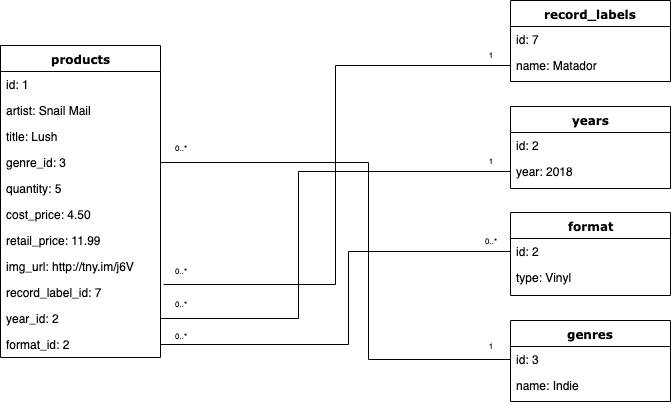

The diagram above was exported from draw.io. Its source (the exported page's mxGraphModel, read from the mxfile embedded in the PNG):
<mxGraphModel dx="786" dy="582" grid="1" gridSize="10" guides="1" tooltips="1" connect="1" arrows="1" fold="1" page="1" pageScale="1" pageWidth="827" pageHeight="827" math="0" shadow="0">
  <root>
    <mxCell id="0" />
    <mxCell id="1" parent="0" />
    <mxCell id="mWhxvPbhG-tekc-er9v0-1" value="products" style="swimlane;html=1;fontStyle=1;align=center;verticalAlign=top;childLayout=stackLayout;horizontal=1;startSize=26;horizontalStack=0;resizeParent=1;resizeLast=0;collapsible=1;marginBottom=0;swimlaneFillColor=#ffffff;rounded=0;shadow=0;comic=0;labelBackgroundColor=none;strokeColor=#000000;strokeWidth=1;fillColor=none;fontFamily=Verdana;fontSize=12;fontColor=#000000;" parent="1" vertex="1">
      <mxGeometry x="82" y="212" width="160" height="312" as="geometry" />
    </mxCell>
    <mxCell id="mWhxvPbhG-tekc-er9v0-2" value="id: 1" style="text;html=1;strokeColor=none;fillColor=none;align=left;verticalAlign=top;spacingLeft=4;spacingRight=4;whiteSpace=wrap;overflow=hidden;rotatable=0;points=[[0,0.5],[1,0.5]];portConstraint=eastwest;" parent="mWhxvPbhG-tekc-er9v0-1" vertex="1">
      <mxGeometry y="26" width="160" height="26" as="geometry" />
    </mxCell>
    <mxCell id="mWhxvPbhG-tekc-er9v0-3" value="artist: Snail Mail" style="text;html=1;strokeColor=none;fillColor=none;align=left;verticalAlign=top;spacingLeft=4;spacingRight=4;whiteSpace=wrap;overflow=hidden;rotatable=0;points=[[0,0.5],[1,0.5]];portConstraint=eastwest;" parent="mWhxvPbhG-tekc-er9v0-1" vertex="1">
      <mxGeometry y="52" width="160" height="26" as="geometry" />
    </mxCell>
    <mxCell id="mWhxvPbhG-tekc-er9v0-4" value="title: Lush" style="text;html=1;strokeColor=none;fillColor=none;align=left;verticalAlign=top;spacingLeft=4;spacingRight=4;whiteSpace=wrap;overflow=hidden;rotatable=0;points=[[0,0.5],[1,0.5]];portConstraint=eastwest;" parent="mWhxvPbhG-tekc-er9v0-1" vertex="1">
      <mxGeometry y="78" width="160" height="26" as="geometry" />
    </mxCell>
    <mxCell id="RV2Hj8lHUjQMnlIdJKk4-2" value="genre_id: 3" style="text;html=1;strokeColor=none;fillColor=none;align=left;verticalAlign=top;spacingLeft=4;spacingRight=4;whiteSpace=wrap;overflow=hidden;rotatable=0;points=[[0,0.5],[1,0.5]];portConstraint=eastwest;" parent="mWhxvPbhG-tekc-er9v0-1" vertex="1">
      <mxGeometry y="104" width="160" height="26" as="geometry" />
    </mxCell>
    <mxCell id="mWhxvPbhG-tekc-er9v0-5" value="quantity: 5" style="text;html=1;strokeColor=none;fillColor=none;align=left;verticalAlign=top;spacingLeft=4;spacingRight=4;whiteSpace=wrap;overflow=hidden;rotatable=0;points=[[0,0.5],[1,0.5]];portConstraint=eastwest;" parent="mWhxvPbhG-tekc-er9v0-1" vertex="1">
      <mxGeometry y="130" width="160" height="26" as="geometry" />
    </mxCell>
    <mxCell id="mWhxvPbhG-tekc-er9v0-6" value="cost_price: 4.50" style="text;html=1;strokeColor=none;fillColor=none;align=left;verticalAlign=top;spacingLeft=4;spacingRight=4;whiteSpace=wrap;overflow=hidden;rotatable=0;points=[[0,0.5],[1,0.5]];portConstraint=eastwest;" parent="mWhxvPbhG-tekc-er9v0-1" vertex="1">
      <mxGeometry y="156" width="160" height="26" as="geometry" />
    </mxCell>
    <mxCell id="mWhxvPbhG-tekc-er9v0-7" value="retail_price: 11.99" style="text;html=1;strokeColor=none;fillColor=none;align=left;verticalAlign=top;spacingLeft=4;spacingRight=4;whiteSpace=wrap;overflow=hidden;rotatable=0;points=[[0,0.5],[1,0.5]];portConstraint=eastwest;" parent="mWhxvPbhG-tekc-er9v0-1" vertex="1">
      <mxGeometry y="182" width="160" height="26" as="geometry" />
    </mxCell>
    <mxCell id="mWhxvPbhG-tekc-er9v0-115" value="img_url: http://tny.im/j6V" style="text;html=1;strokeColor=none;fillColor=none;align=left;verticalAlign=top;spacingLeft=4;spacingRight=4;whiteSpace=wrap;overflow=hidden;rotatable=0;points=[[0,0.5],[1,0.5]];portConstraint=eastwest;" parent="mWhxvPbhG-tekc-er9v0-1" vertex="1">
      <mxGeometry y="208" width="160" height="26" as="geometry" />
    </mxCell>
    <mxCell id="mWhxvPbhG-tekc-er9v0-8" value="record_label_id: 7" style="text;html=1;strokeColor=none;fillColor=none;align=left;verticalAlign=top;spacingLeft=4;spacingRight=4;whiteSpace=wrap;overflow=hidden;rotatable=0;points=[[0,0.5],[1,0.5]];portConstraint=eastwest;" parent="mWhxvPbhG-tekc-er9v0-1" vertex="1">
      <mxGeometry y="234" width="160" height="26" as="geometry" />
    </mxCell>
    <mxCell id="mWhxvPbhG-tekc-er9v0-9" value="year_id: 2" style="text;html=1;strokeColor=none;fillColor=none;align=left;verticalAlign=top;spacingLeft=4;spacingRight=4;whiteSpace=wrap;overflow=hidden;rotatable=0;points=[[0,0.5],[1,0.5]];portConstraint=eastwest;" parent="mWhxvPbhG-tekc-er9v0-1" vertex="1">
      <mxGeometry y="260" width="160" height="26" as="geometry" />
    </mxCell>
    <mxCell id="mWhxvPbhG-tekc-er9v0-10" value="format_id: 2" style="text;html=1;strokeColor=none;fillColor=none;align=left;verticalAlign=top;spacingLeft=4;spacingRight=4;whiteSpace=wrap;overflow=hidden;rotatable=0;points=[[0,0.5],[1,0.5]];portConstraint=eastwest;" parent="mWhxvPbhG-tekc-er9v0-1" vertex="1">
      <mxGeometry y="286" width="160" height="26" as="geometry" />
    </mxCell>
    <mxCell id="mWhxvPbhG-tekc-er9v0-20" value="record_labels" style="swimlane;html=1;fontStyle=1;align=center;verticalAlign=top;childLayout=stackLayout;horizontal=1;startSize=26;horizontalStack=0;resizeParent=1;resizeLast=0;collapsible=1;marginBottom=0;swimlaneFillColor=#ffffff;rounded=0;shadow=0;comic=0;labelBackgroundColor=none;strokeColor=#000000;strokeWidth=1;fillColor=none;fontFamily=Verdana;fontSize=12;fontColor=#000000;" parent="1" vertex="1">
      <mxGeometry x="592" y="167" width="160" height="81" as="geometry" />
    </mxCell>
    <mxCell id="mWhxvPbhG-tekc-er9v0-21" value="id: 7" style="text;html=1;strokeColor=none;fillColor=none;align=left;verticalAlign=top;spacingLeft=4;spacingRight=4;whiteSpace=wrap;overflow=hidden;rotatable=0;points=[[0,0.5],[1,0.5]];portConstraint=eastwest;" parent="mWhxvPbhG-tekc-er9v0-20" vertex="1">
      <mxGeometry y="26" width="160" height="26" as="geometry" />
    </mxCell>
    <mxCell id="mWhxvPbhG-tekc-er9v0-22" value="name: Matador" style="text;html=1;strokeColor=none;fillColor=none;align=left;verticalAlign=top;spacingLeft=4;spacingRight=4;whiteSpace=wrap;overflow=hidden;rotatable=0;points=[[0,0.5],[1,0.5]];portConstraint=eastwest;" parent="mWhxvPbhG-tekc-er9v0-20" vertex="1">
      <mxGeometry y="52" width="160" height="26" as="geometry" />
    </mxCell>
    <mxCell id="mWhxvPbhG-tekc-er9v0-84" value="years" style="swimlane;html=1;fontStyle=1;align=center;verticalAlign=top;childLayout=stackLayout;horizontal=1;startSize=26;horizontalStack=0;resizeParent=1;resizeLast=0;collapsible=1;marginBottom=0;swimlaneFillColor=#ffffff;rounded=0;shadow=0;comic=0;labelBackgroundColor=none;strokeColor=#000000;strokeWidth=1;fillColor=none;fontFamily=Verdana;fontSize=12;fontColor=#000000;" parent="1" vertex="1">
      <mxGeometry x="592" y="273" width="160" height="82" as="geometry" />
    </mxCell>
    <mxCell id="mWhxvPbhG-tekc-er9v0-85" value="id: 2" style="text;html=1;strokeColor=none;fillColor=none;align=left;verticalAlign=top;spacingLeft=4;spacingRight=4;whiteSpace=wrap;overflow=hidden;rotatable=0;points=[[0,0.5],[1,0.5]];portConstraint=eastwest;" parent="mWhxvPbhG-tekc-er9v0-84" vertex="1">
      <mxGeometry y="26" width="160" height="26" as="geometry" />
    </mxCell>
    <mxCell id="mWhxvPbhG-tekc-er9v0-86" value="year: 2018" style="text;html=1;strokeColor=none;fillColor=none;align=left;verticalAlign=top;spacingLeft=4;spacingRight=4;whiteSpace=wrap;overflow=hidden;rotatable=0;points=[[0,0.5],[1,0.5]];portConstraint=eastwest;" parent="mWhxvPbhG-tekc-er9v0-84" vertex="1">
      <mxGeometry y="52" width="160" height="26" as="geometry" />
    </mxCell>
    <mxCell id="mWhxvPbhG-tekc-er9v0-93" value="format" style="swimlane;html=1;fontStyle=1;align=center;verticalAlign=top;childLayout=stackLayout;horizontal=1;startSize=26;horizontalStack=0;resizeParent=1;resizeLast=0;collapsible=1;marginBottom=0;swimlaneFillColor=#ffffff;rounded=0;shadow=0;comic=0;labelBackgroundColor=none;strokeColor=#000000;strokeWidth=1;fillColor=none;fontFamily=Verdana;fontSize=12;fontColor=#000000;" parent="1" vertex="1">
      <mxGeometry x="592" y="379" width="160" height="83" as="geometry" />
    </mxCell>
    <mxCell id="mWhxvPbhG-tekc-er9v0-94" value="id: 2" style="text;html=1;strokeColor=none;fillColor=none;align=left;verticalAlign=top;spacingLeft=4;spacingRight=4;whiteSpace=wrap;overflow=hidden;rotatable=0;points=[[0,0.5],[1,0.5]];portConstraint=eastwest;" parent="mWhxvPbhG-tekc-er9v0-93" vertex="1">
      <mxGeometry y="26" width="160" height="26" as="geometry" />
    </mxCell>
    <mxCell id="mWhxvPbhG-tekc-er9v0-95" value="type: Vinyl" style="text;html=1;strokeColor=none;fillColor=none;align=left;verticalAlign=top;spacingLeft=4;spacingRight=4;whiteSpace=wrap;overflow=hidden;rotatable=0;points=[[0,0.5],[1,0.5]];portConstraint=eastwest;" parent="mWhxvPbhG-tekc-er9v0-93" vertex="1">
      <mxGeometry y="52" width="160" height="26" as="geometry" />
    </mxCell>
    <mxCell id="mWhxvPbhG-tekc-er9v0-109" value="&lt;font style=&quot;font-size: 8px&quot;&gt;0..*&lt;/font&gt;" style="text;html=1;strokeColor=none;fillColor=none;align=center;verticalAlign=middle;whiteSpace=wrap;rounded=0;" parent="1" vertex="1">
      <mxGeometry x="552" y="395.5" width="40" height="20" as="geometry" />
    </mxCell>
    <mxCell id="xfmilMDMMA-foV3_l33d-1" value="&lt;font style=&quot;font-size: 8px&quot;&gt;1&lt;/font&gt;" style="text;html=1;strokeColor=none;fillColor=none;align=center;verticalAlign=middle;whiteSpace=wrap;rounded=0;" parent="1" vertex="1">
      <mxGeometry x="552" y="316" width="40" height="20" as="geometry" />
    </mxCell>
    <mxCell id="xfmilMDMMA-foV3_l33d-2" value="&lt;font style=&quot;font-size: 8px&quot;&gt;1&lt;/font&gt;" style="text;html=1;strokeColor=none;fillColor=none;align=center;verticalAlign=middle;whiteSpace=wrap;rounded=0;" parent="1" vertex="1">
      <mxGeometry x="552" y="210" width="40" height="20" as="geometry" />
    </mxCell>
    <mxCell id="xfmilMDMMA-foV3_l33d-3" value="&lt;font style=&quot;font-size: 8px&quot;&gt;0..*&lt;/font&gt;" style="text;html=1;strokeColor=none;fillColor=none;align=center;verticalAlign=middle;whiteSpace=wrap;rounded=0;" parent="1" vertex="1">
      <mxGeometry x="242" y="459" width="40" height="20" as="geometry" />
    </mxCell>
    <mxCell id="xfmilMDMMA-foV3_l33d-4" value="&lt;font style=&quot;font-size: 8px&quot;&gt;0..*&lt;/font&gt;" style="text;html=1;strokeColor=none;fillColor=none;align=center;verticalAlign=middle;whiteSpace=wrap;rounded=0;" parent="1" vertex="1">
      <mxGeometry x="242" y="426" width="40" height="20" as="geometry" />
    </mxCell>
    <mxCell id="xfmilMDMMA-foV3_l33d-5" value="&lt;font style=&quot;font-size: 8px&quot;&gt;0..*&lt;/font&gt;" style="text;html=1;strokeColor=none;fillColor=none;align=center;verticalAlign=middle;whiteSpace=wrap;rounded=0;" parent="1" vertex="1">
      <mxGeometry x="242" y="303" width="40" height="20" as="geometry" />
    </mxCell>
    <mxCell id="RV2Hj8lHUjQMnlIdJKk4-3" value="genres" style="swimlane;html=1;fontStyle=1;align=center;verticalAlign=top;childLayout=stackLayout;horizontal=1;startSize=26;horizontalStack=0;resizeParent=1;resizeLast=0;collapsible=1;marginBottom=0;swimlaneFillColor=#ffffff;rounded=0;shadow=0;comic=0;labelBackgroundColor=none;strokeColor=#000000;strokeWidth=1;fillColor=none;fontFamily=Verdana;fontSize=12;fontColor=#000000;" parent="1" vertex="1">
      <mxGeometry x="592" y="487" width="160" height="81" as="geometry" />
    </mxCell>
    <mxCell id="RV2Hj8lHUjQMnlIdJKk4-4" value="id: 3" style="text;html=1;strokeColor=none;fillColor=none;align=left;verticalAlign=top;spacingLeft=4;spacingRight=4;whiteSpace=wrap;overflow=hidden;rotatable=0;points=[[0,0.5],[1,0.5]];portConstraint=eastwest;" parent="RV2Hj8lHUjQMnlIdJKk4-3" vertex="1">
      <mxGeometry y="26" width="160" height="26" as="geometry" />
    </mxCell>
    <mxCell id="RV2Hj8lHUjQMnlIdJKk4-5" value="name: Indie" style="text;html=1;strokeColor=none;fillColor=none;align=left;verticalAlign=top;spacingLeft=4;spacingRight=4;whiteSpace=wrap;overflow=hidden;rotatable=0;points=[[0,0.5],[1,0.5]];portConstraint=eastwest;" parent="RV2Hj8lHUjQMnlIdJKk4-3" vertex="1">
      <mxGeometry y="52" width="160" height="26" as="geometry" />
    </mxCell>
    <mxCell id="RV2Hj8lHUjQMnlIdJKk4-12" value="&lt;font style=&quot;font-size: 8px&quot;&gt;0..*&lt;/font&gt;" style="text;html=1;strokeColor=none;fillColor=none;align=center;verticalAlign=middle;whiteSpace=wrap;rounded=0;" parent="1" vertex="1">
      <mxGeometry x="242" y="491" width="40" height="20" as="geometry" />
    </mxCell>
    <mxCell id="RV2Hj8lHUjQMnlIdJKk4-13" value="&lt;font style=&quot;font-size: 8px&quot;&gt;1&lt;/font&gt;" style="text;html=1;strokeColor=none;fillColor=none;align=center;verticalAlign=middle;whiteSpace=wrap;rounded=0;" parent="1" vertex="1">
      <mxGeometry x="552" y="501" width="40" height="20" as="geometry" />
    </mxCell>
    <mxCell id="TZVAitlR0vt-DEC7PfZR-23" style="edgeStyle=orthogonalEdgeStyle;rounded=0;orthogonalLoop=1;jettySize=auto;html=1;entryX=1.019;entryY=0.192;entryDx=0;entryDy=0;entryPerimeter=0;endArrow=none;endFill=0;" edge="1" parent="1" source="mWhxvPbhG-tekc-er9v0-22" target="mWhxvPbhG-tekc-er9v0-8">
      <mxGeometry relative="1" as="geometry" />
    </mxCell>
    <mxCell id="TZVAitlR0vt-DEC7PfZR-24" style="edgeStyle=orthogonalEdgeStyle;rounded=0;orthogonalLoop=1;jettySize=auto;html=1;entryX=1;entryY=0.5;entryDx=0;entryDy=0;endArrow=none;endFill=0;" edge="1" parent="1" source="mWhxvPbhG-tekc-er9v0-86" target="mWhxvPbhG-tekc-er9v0-9">
      <mxGeometry relative="1" as="geometry">
        <Array as="points">
          <mxPoint x="380" y="338" />
          <mxPoint x="380" y="485" />
        </Array>
      </mxGeometry>
    </mxCell>
    <mxCell id="TZVAitlR0vt-DEC7PfZR-25" style="edgeStyle=orthogonalEdgeStyle;rounded=0;orthogonalLoop=1;jettySize=auto;html=1;entryX=1;entryY=0.5;entryDx=0;entryDy=0;endArrow=none;endFill=0;" edge="1" parent="1" source="mWhxvPbhG-tekc-er9v0-94" target="mWhxvPbhG-tekc-er9v0-10">
      <mxGeometry relative="1" as="geometry">
        <Array as="points">
          <mxPoint x="430" y="418" />
          <mxPoint x="430" y="511" />
        </Array>
      </mxGeometry>
    </mxCell>
    <mxCell id="TZVAitlR0vt-DEC7PfZR-26" style="edgeStyle=orthogonalEdgeStyle;rounded=0;orthogonalLoop=1;jettySize=auto;html=1;entryX=1;entryY=0.5;entryDx=0;entryDy=0;endArrow=none;endFill=0;" edge="1" parent="1" source="RV2Hj8lHUjQMnlIdJKk4-4" target="RV2Hj8lHUjQMnlIdJKk4-2">
      <mxGeometry relative="1" as="geometry">
        <Array as="points">
          <mxPoint x="450" y="526" />
          <mxPoint x="450" y="329" />
        </Array>
      </mxGeometry>
    </mxCell>
  </root>
</mxGraphModel>